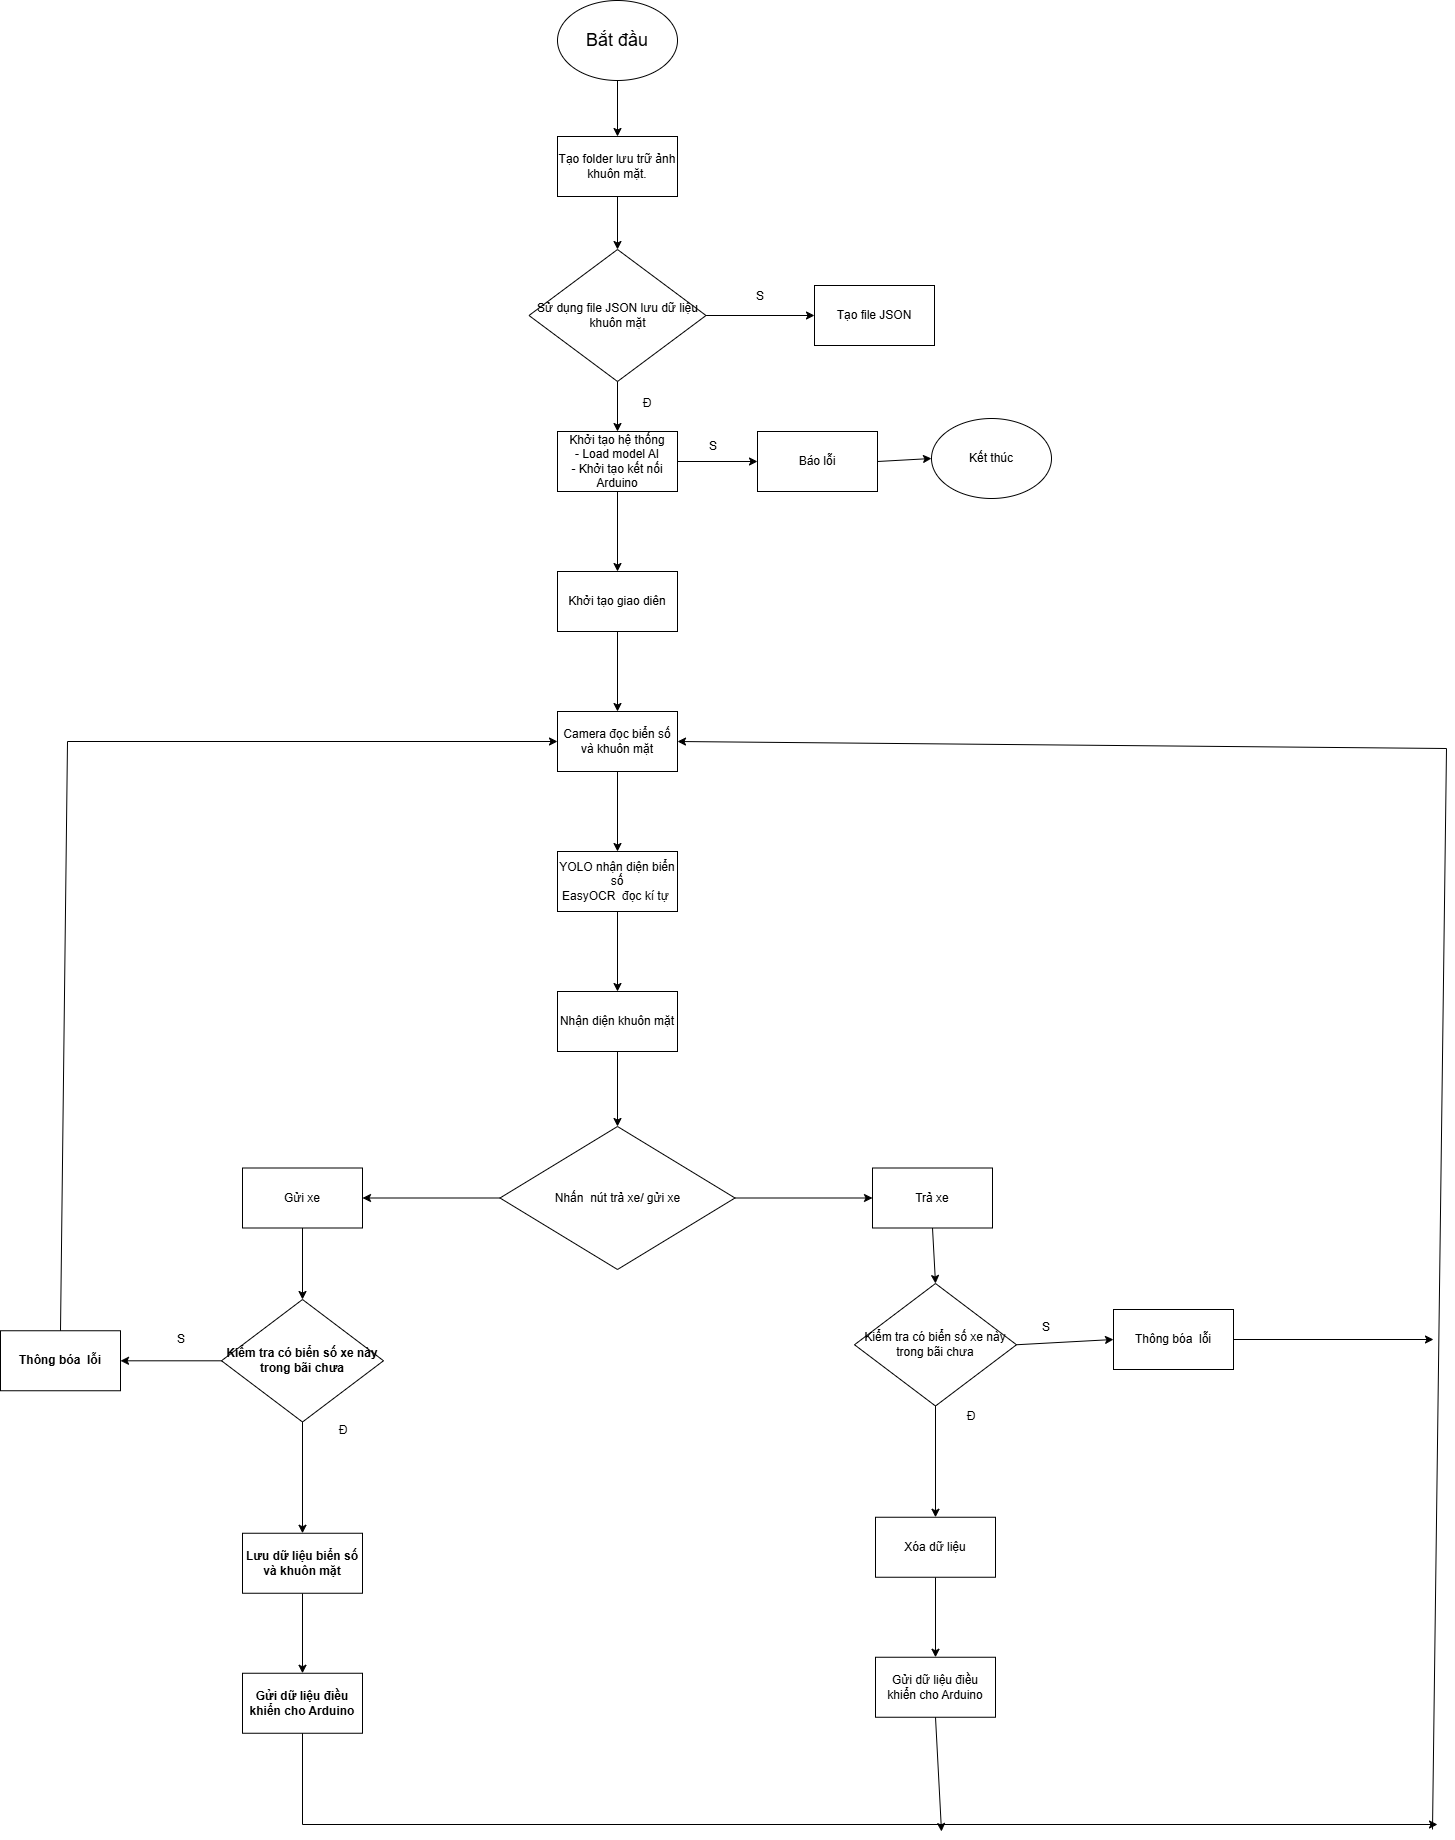

The diagram above was exported from draw.io. Its source (the exported page's mxGraphModel, read from the mxfile embedded in the PNG):
<mxGraphModel dx="2271" dy="4553" grid="0" gridSize="10" guides="1" tooltips="1" connect="1" arrows="1" fold="1" page="1" pageScale="1" pageWidth="4681" pageHeight="3300" math="0" shadow="0">
  <root>
    <mxCell id="0" />
    <mxCell id="1" parent="0" />
    <mxCell id="uXg_nnq4Of7ZevpRBYAR-1" parent="1" style="ellipse;whiteSpace=wrap;html=1;" value="&lt;font style=&quot;font-size: 18px;&quot;&gt;Bắt đầu&lt;/font&gt;" vertex="1">
      <mxGeometry height="80" width="120" x="1457" y="-3272" as="geometry" />
    </mxCell>
    <mxCell id="ARJTMiJBZuqtaoDLN08L-1" parent="1" style="rounded=0;whiteSpace=wrap;html=1;" value="Tạo folder lưu trữ ảnh khuôn mặt." vertex="1">
      <mxGeometry height="60" width="120" x="1457" y="-3136" as="geometry" />
    </mxCell>
    <mxCell id="ARJTMiJBZuqtaoDLN08L-2" edge="1" parent="1" source="uXg_nnq4Of7ZevpRBYAR-1" style="endArrow=classic;html=1;rounded=0;exitX=0.5;exitY=1;exitDx=0;exitDy=0;" target="ARJTMiJBZuqtaoDLN08L-1" value="">
      <mxGeometry height="50" relative="1" width="50" as="geometry">
        <mxPoint x="1672" y="-2733" as="sourcePoint" />
        <mxPoint x="1722" y="-2783" as="targetPoint" />
      </mxGeometry>
    </mxCell>
    <mxCell id="ARJTMiJBZuqtaoDLN08L-15" edge="1" parent="1" source="ARJTMiJBZuqtaoDLN08L-4" style="edgeStyle=orthogonalEdgeStyle;rounded=0;orthogonalLoop=1;jettySize=auto;html=1;" target="ARJTMiJBZuqtaoDLN08L-14" value="">
      <mxGeometry relative="1" as="geometry" />
    </mxCell>
    <mxCell id="ARJTMiJBZuqtaoDLN08L-20" edge="1" parent="1" source="ARJTMiJBZuqtaoDLN08L-4" style="edgeStyle=orthogonalEdgeStyle;rounded=0;orthogonalLoop=1;jettySize=auto;html=1;" target="ARJTMiJBZuqtaoDLN08L-19" value="">
      <mxGeometry relative="1" as="geometry" />
    </mxCell>
    <mxCell id="ARJTMiJBZuqtaoDLN08L-4" parent="1" style="whiteSpace=wrap;html=1;rounded=0;" value="Khởi tạo hệ thống&lt;div&gt;- Load model AI&lt;/div&gt;&lt;div&gt;- Khởi tạo kết nối Arduino&lt;/div&gt;" vertex="1">
      <mxGeometry height="60" width="120" x="1457" y="-2841" as="geometry" />
    </mxCell>
    <mxCell id="ARJTMiJBZuqtaoDLN08L-9" edge="1" parent="1" source="ARJTMiJBZuqtaoDLN08L-6" style="edgeStyle=orthogonalEdgeStyle;rounded=0;orthogonalLoop=1;jettySize=auto;html=1;" target="ARJTMiJBZuqtaoDLN08L-8" value="">
      <mxGeometry relative="1" as="geometry" />
    </mxCell>
    <mxCell id="ARJTMiJBZuqtaoDLN08L-6" parent="1" style="rhombus;whiteSpace=wrap;html=1;" value="Sử dụng file JSON lưu dữ liệu khuôn mặt" vertex="1">
      <mxGeometry height="132" width="177" x="1428.5" y="-3023" as="geometry" />
    </mxCell>
    <mxCell id="ARJTMiJBZuqtaoDLN08L-8" parent="1" style="whiteSpace=wrap;html=1;" value="Tạo file JSON" vertex="1">
      <mxGeometry height="60" width="120" x="1714" y="-2987" as="geometry" />
    </mxCell>
    <mxCell id="ARJTMiJBZuqtaoDLN08L-10" edge="1" parent="1" source="ARJTMiJBZuqtaoDLN08L-1" style="endArrow=classic;html=1;rounded=0;exitX=0.5;exitY=1;exitDx=0;exitDy=0;" target="ARJTMiJBZuqtaoDLN08L-6" value="">
      <mxGeometry height="50" relative="1" width="50" as="geometry">
        <mxPoint x="1592" y="-2809" as="sourcePoint" />
        <mxPoint x="1642" y="-2859" as="targetPoint" />
      </mxGeometry>
    </mxCell>
    <mxCell id="ARJTMiJBZuqtaoDLN08L-11" parent="1" style="text;html=1;whiteSpace=wrap;strokeColor=none;fillColor=none;align=center;verticalAlign=middle;rounded=0;" value="S" vertex="1">
      <mxGeometry height="30" width="60" x="1630" y="-2991" as="geometry" />
    </mxCell>
    <mxCell id="ARJTMiJBZuqtaoDLN08L-12" edge="1" parent="1" source="ARJTMiJBZuqtaoDLN08L-6" style="endArrow=classic;html=1;rounded=0;exitX=0.5;exitY=1;exitDx=0;exitDy=0;" target="ARJTMiJBZuqtaoDLN08L-4" value="">
      <mxGeometry height="50" relative="1" width="50" as="geometry">
        <mxPoint x="1592" y="-2809" as="sourcePoint" />
        <mxPoint x="1642" y="-2859" as="targetPoint" />
      </mxGeometry>
    </mxCell>
    <mxCell id="ARJTMiJBZuqtaoDLN08L-13" parent="1" style="text;html=1;whiteSpace=wrap;strokeColor=none;fillColor=none;align=center;verticalAlign=middle;rounded=0;" value="Đ" vertex="1">
      <mxGeometry height="30" width="60" x="1517" y="-2884" as="geometry" />
    </mxCell>
    <mxCell id="ARJTMiJBZuqtaoDLN08L-14" parent="1" style="whiteSpace=wrap;html=1;rounded=0;" value="Báo lỗi" vertex="1">
      <mxGeometry height="60" width="120" x="1657" y="-2841" as="geometry" />
    </mxCell>
    <mxCell id="ARJTMiJBZuqtaoDLN08L-16" parent="1" style="ellipse;whiteSpace=wrap;html=1;" value="Kết thúc" vertex="1">
      <mxGeometry height="80" width="120" x="1831" y="-2854" as="geometry" />
    </mxCell>
    <mxCell id="ARJTMiJBZuqtaoDLN08L-17" edge="1" parent="1" source="ARJTMiJBZuqtaoDLN08L-14" style="endArrow=classic;html=1;rounded=0;exitX=1;exitY=0.5;exitDx=0;exitDy=0;entryX=0;entryY=0.5;entryDx=0;entryDy=0;" target="ARJTMiJBZuqtaoDLN08L-16" value="">
      <mxGeometry height="50" relative="1" width="50" as="geometry">
        <mxPoint x="1592" y="-2817" as="sourcePoint" />
        <mxPoint x="1642" y="-2867" as="targetPoint" />
      </mxGeometry>
    </mxCell>
    <mxCell id="ARJTMiJBZuqtaoDLN08L-18" parent="1" style="text;html=1;whiteSpace=wrap;strokeColor=none;fillColor=none;align=center;verticalAlign=middle;rounded=0;" value="S" vertex="1">
      <mxGeometry height="30" width="60" x="1583" y="-2841" as="geometry" />
    </mxCell>
    <mxCell id="ARJTMiJBZuqtaoDLN08L-22" edge="1" parent="1" source="ARJTMiJBZuqtaoDLN08L-19" style="edgeStyle=orthogonalEdgeStyle;rounded=0;orthogonalLoop=1;jettySize=auto;html=1;" target="ARJTMiJBZuqtaoDLN08L-21" value="">
      <mxGeometry relative="1" as="geometry" />
    </mxCell>
    <mxCell id="ARJTMiJBZuqtaoDLN08L-19" parent="1" style="whiteSpace=wrap;html=1;rounded=0;" value="Khởi tạo giao diên" vertex="1">
      <mxGeometry height="60" width="120" x="1457" y="-2701" as="geometry" />
    </mxCell>
    <mxCell id="ARJTMiJBZuqtaoDLN08L-24" edge="1" parent="1" source="ARJTMiJBZuqtaoDLN08L-21" style="edgeStyle=orthogonalEdgeStyle;rounded=0;orthogonalLoop=1;jettySize=auto;html=1;" target="ARJTMiJBZuqtaoDLN08L-23" value="">
      <mxGeometry relative="1" as="geometry" />
    </mxCell>
    <mxCell id="ARJTMiJBZuqtaoDLN08L-21" parent="1" style="whiteSpace=wrap;html=1;rounded=0;" value="Camera đọc biển số và khuôn mặt" vertex="1">
      <mxGeometry height="60" width="120" x="1457" y="-2561" as="geometry" />
    </mxCell>
    <mxCell id="ARJTMiJBZuqtaoDLN08L-26" edge="1" parent="1" source="ARJTMiJBZuqtaoDLN08L-23" style="edgeStyle=orthogonalEdgeStyle;rounded=0;orthogonalLoop=1;jettySize=auto;html=1;" target="ARJTMiJBZuqtaoDLN08L-25" value="">
      <mxGeometry relative="1" as="geometry" />
    </mxCell>
    <mxCell id="ARJTMiJBZuqtaoDLN08L-23" parent="1" style="whiteSpace=wrap;html=1;rounded=0;" value="YOLO nhận diện biển số&lt;div&gt;EasyOCR&amp;nbsp; đọc kí tự&amp;nbsp;&lt;/div&gt;" vertex="1">
      <mxGeometry height="60" width="120" x="1457" y="-2421" as="geometry" />
    </mxCell>
    <mxCell id="ARJTMiJBZuqtaoDLN08L-28" edge="1" parent="1" source="ARJTMiJBZuqtaoDLN08L-25" style="edgeStyle=orthogonalEdgeStyle;rounded=0;orthogonalLoop=1;jettySize=auto;html=1;" target="ARJTMiJBZuqtaoDLN08L-27" value="">
      <mxGeometry relative="1" as="geometry" />
    </mxCell>
    <mxCell id="ARJTMiJBZuqtaoDLN08L-25" parent="1" style="whiteSpace=wrap;html=1;rounded=0;" value="Nhận diện khuôn mặt" vertex="1">
      <mxGeometry height="60" width="120" x="1457" y="-2281" as="geometry" />
    </mxCell>
    <mxCell id="ARJTMiJBZuqtaoDLN08L-30" edge="1" parent="1" source="ARJTMiJBZuqtaoDLN08L-27" style="edgeStyle=orthogonalEdgeStyle;rounded=0;orthogonalLoop=1;jettySize=auto;html=1;" target="ARJTMiJBZuqtaoDLN08L-29" value="">
      <mxGeometry relative="1" as="geometry" />
    </mxCell>
    <mxCell id="ARJTMiJBZuqtaoDLN08L-32" edge="1" parent="1" source="ARJTMiJBZuqtaoDLN08L-27" style="edgeStyle=orthogonalEdgeStyle;rounded=0;orthogonalLoop=1;jettySize=auto;html=1;" target="ARJTMiJBZuqtaoDLN08L-31" value="">
      <mxGeometry relative="1" as="geometry" />
    </mxCell>
    <mxCell id="ARJTMiJBZuqtaoDLN08L-27" parent="1" style="rhombus;whiteSpace=wrap;html=1;rounded=0;" value="Nhấn&amp;nbsp; nút trả xe/ gửi xe" vertex="1">
      <mxGeometry height="143" width="235" x="1399.5" y="-2146" as="geometry" />
    </mxCell>
    <mxCell id="TZBj_Liqza_sotpi1hGj-2" edge="1" parent="1" source="ARJTMiJBZuqtaoDLN08L-29" style="edgeStyle=orthogonalEdgeStyle;rounded=0;orthogonalLoop=1;jettySize=auto;html=1;" target="TZBj_Liqza_sotpi1hGj-1" value="">
      <mxGeometry relative="1" as="geometry" />
    </mxCell>
    <mxCell id="ARJTMiJBZuqtaoDLN08L-29" parent="1" style="whiteSpace=wrap;html=1;rounded=0;" value="Gửi xe" vertex="1">
      <mxGeometry height="60" width="120" x="1142" y="-2104.5" as="geometry" />
    </mxCell>
    <mxCell id="ARJTMiJBZuqtaoDLN08L-31" parent="1" style="whiteSpace=wrap;html=1;rounded=0;" value="Trả xe" vertex="1">
      <mxGeometry height="60" width="120" x="1772" y="-2104.5" as="geometry" />
    </mxCell>
    <mxCell id="TZBj_Liqza_sotpi1hGj-4" edge="1" parent="1" source="TZBj_Liqza_sotpi1hGj-1" style="edgeStyle=orthogonalEdgeStyle;rounded=0;orthogonalLoop=1;jettySize=auto;html=1;fontStyle=1" target="TZBj_Liqza_sotpi1hGj-3" value="">
      <mxGeometry relative="1" as="geometry" />
    </mxCell>
    <mxCell id="TZBj_Liqza_sotpi1hGj-9" edge="1" parent="1" source="TZBj_Liqza_sotpi1hGj-1" style="edgeStyle=orthogonalEdgeStyle;rounded=0;orthogonalLoop=1;jettySize=auto;html=1;fontStyle=1" target="TZBj_Liqza_sotpi1hGj-8" value="">
      <mxGeometry relative="1" as="geometry" />
    </mxCell>
    <mxCell id="TZBj_Liqza_sotpi1hGj-1" parent="1" style="rhombus;whiteSpace=wrap;html=1;rounded=0;fontStyle=1" value="Kiểm tra có biển số xe này trong bãi chưa" vertex="1">
      <mxGeometry height="122.5" width="162" x="1121" y="-1973" as="geometry" />
    </mxCell>
    <mxCell id="TZBj_Liqza_sotpi1hGj-6" edge="1" parent="1" source="TZBj_Liqza_sotpi1hGj-3" style="edgeStyle=orthogonalEdgeStyle;rounded=0;orthogonalLoop=1;jettySize=auto;html=1;fontStyle=1" target="TZBj_Liqza_sotpi1hGj-5" value="">
      <mxGeometry relative="1" as="geometry" />
    </mxCell>
    <mxCell id="TZBj_Liqza_sotpi1hGj-3" parent="1" style="whiteSpace=wrap;html=1;rounded=0;fontStyle=1" value="Lưu dữ liệu biển số và khuôn mặt" vertex="1">
      <mxGeometry height="60" width="120" x="1142" y="-1739.25" as="geometry" />
    </mxCell>
    <mxCell id="TZBj_Liqza_sotpi1hGj-5" parent="1" style="whiteSpace=wrap;html=1;rounded=0;fontStyle=1" value="Gửi dữ liệu điều khiển cho Arduino" vertex="1">
      <mxGeometry height="60" width="120" x="1142" y="-1599.25" as="geometry" />
    </mxCell>
    <mxCell id="TZBj_Liqza_sotpi1hGj-8" parent="1" style="whiteSpace=wrap;html=1;rounded=0;fontStyle=1" value="Thông bóa&amp;nbsp; lỗi" vertex="1">
      <mxGeometry height="60" width="120" x="900" y="-1941.75" as="geometry" />
    </mxCell>
    <mxCell id="TZBj_Liqza_sotpi1hGj-10" edge="1" parent="1" source="TZBj_Liqza_sotpi1hGj-8" style="endArrow=classic;html=1;rounded=0;exitX=0.5;exitY=0;exitDx=0;exitDy=0;entryX=0;entryY=0.5;entryDx=0;entryDy=0;" target="ARJTMiJBZuqtaoDLN08L-21" value="">
      <mxGeometry height="50" relative="1" width="50" as="geometry">
        <Array as="points">
          <mxPoint x="967" y="-2531" />
        </Array>
        <mxPoint x="1385" y="-1891" as="sourcePoint" />
        <mxPoint x="1435" y="-1941" as="targetPoint" />
      </mxGeometry>
    </mxCell>
    <mxCell id="TZBj_Liqza_sotpi1hGj-11" edge="1" parent="1" source="TZBj_Liqza_sotpi1hGj-13" style="edgeStyle=orthogonalEdgeStyle;rounded=0;orthogonalLoop=1;jettySize=auto;html=1;" target="TZBj_Liqza_sotpi1hGj-15" value="">
      <mxGeometry relative="1" as="geometry" />
    </mxCell>
    <mxCell id="TZBj_Liqza_sotpi1hGj-13" parent="1" style="rhombus;whiteSpace=wrap;html=1;rounded=0;" value="Kiểm tra có biển số xe này trong bãi chưa" vertex="1">
      <mxGeometry height="122.5" width="162" x="1754" y="-1989" as="geometry" />
    </mxCell>
    <mxCell id="TZBj_Liqza_sotpi1hGj-14" edge="1" parent="1" source="TZBj_Liqza_sotpi1hGj-15" style="edgeStyle=orthogonalEdgeStyle;rounded=0;orthogonalLoop=1;jettySize=auto;html=1;" target="TZBj_Liqza_sotpi1hGj-16" value="">
      <mxGeometry relative="1" as="geometry" />
    </mxCell>
    <mxCell id="TZBj_Liqza_sotpi1hGj-15" parent="1" style="whiteSpace=wrap;html=1;rounded=0;" value="Xóa dữ liệu" vertex="1">
      <mxGeometry height="60" width="120" x="1775" y="-1755.25" as="geometry" />
    </mxCell>
    <mxCell id="TZBj_Liqza_sotpi1hGj-16" parent="1" style="whiteSpace=wrap;html=1;rounded=0;" value="Gửi dữ liệu điều khiển cho Arduino" vertex="1">
      <mxGeometry height="60" width="120" x="1775" y="-1615.25" as="geometry" />
    </mxCell>
    <mxCell id="TZBj_Liqza_sotpi1hGj-17" parent="1" style="whiteSpace=wrap;html=1;rounded=0;" value="Thông bóa&amp;nbsp; lỗi" vertex="1">
      <mxGeometry height="60" width="120" x="2013" y="-1963" as="geometry" />
    </mxCell>
    <mxCell id="TZBj_Liqza_sotpi1hGj-19" edge="1" parent="1" source="ARJTMiJBZuqtaoDLN08L-31" style="endArrow=classic;html=1;rounded=0;exitX=0.5;exitY=1;exitDx=0;exitDy=0;entryX=0.5;entryY=0;entryDx=0;entryDy=0;" target="TZBj_Liqza_sotpi1hGj-13" value="">
      <mxGeometry height="50" relative="1" width="50" as="geometry">
        <mxPoint x="1658" y="-1692" as="sourcePoint" />
        <mxPoint x="1708" y="-1742" as="targetPoint" />
      </mxGeometry>
    </mxCell>
    <mxCell id="TZBj_Liqza_sotpi1hGj-20" edge="1" parent="1" source="TZBj_Liqza_sotpi1hGj-13" style="endArrow=classic;html=1;rounded=0;exitX=1;exitY=0.5;exitDx=0;exitDy=0;entryX=0;entryY=0.5;entryDx=0;entryDy=0;" target="TZBj_Liqza_sotpi1hGj-17" value="">
      <mxGeometry height="50" relative="1" width="50" as="geometry">
        <mxPoint x="1658" y="-1692" as="sourcePoint" />
        <mxPoint x="1708" y="-1742" as="targetPoint" />
      </mxGeometry>
    </mxCell>
    <mxCell id="TZBj_Liqza_sotpi1hGj-21" parent="1" style="text;html=1;whiteSpace=wrap;strokeColor=none;fillColor=none;align=center;verticalAlign=middle;rounded=0;" value="S" vertex="1">
      <mxGeometry height="30" width="60" x="1916" y="-1960" as="geometry" />
    </mxCell>
    <mxCell id="TZBj_Liqza_sotpi1hGj-22" parent="1" style="text;html=1;whiteSpace=wrap;strokeColor=none;fillColor=none;align=center;verticalAlign=middle;rounded=0;" value="S" vertex="1">
      <mxGeometry height="30" width="60" x="1051" y="-1948" as="geometry" />
    </mxCell>
    <mxCell id="TZBj_Liqza_sotpi1hGj-23" parent="1" style="text;html=1;whiteSpace=wrap;strokeColor=none;fillColor=none;align=center;verticalAlign=middle;rounded=0;" value="Đ" vertex="1">
      <mxGeometry height="30" width="60" x="1213" y="-1857" as="geometry" />
    </mxCell>
    <mxCell id="TZBj_Liqza_sotpi1hGj-24" parent="1" style="text;html=1;whiteSpace=wrap;strokeColor=none;fillColor=none;align=center;verticalAlign=middle;rounded=0;" value="Đ" vertex="1">
      <mxGeometry height="30" width="60" x="1841" y="-1871" as="geometry" />
    </mxCell>
    <mxCell id="TZBj_Liqza_sotpi1hGj-25" edge="1" parent="1" style="endArrow=classic;html=1;rounded=0;entryX=1;entryY=0.5;entryDx=0;entryDy=0;" target="ARJTMiJBZuqtaoDLN08L-21" value="">
      <mxGeometry height="50" relative="1" width="50" as="geometry">
        <Array as="points">
          <mxPoint x="2346" y="-2524" />
        </Array>
        <mxPoint x="2332" y="-1443" as="sourcePoint" />
        <mxPoint x="1746" y="-1958" as="targetPoint" />
      </mxGeometry>
    </mxCell>
    <mxCell id="TZBj_Liqza_sotpi1hGj-26" edge="1" parent="1" source="TZBj_Liqza_sotpi1hGj-5" style="endArrow=classic;html=1;rounded=0;exitX=0.5;exitY=1;exitDx=0;exitDy=0;" value="">
      <mxGeometry height="50" relative="1" width="50" as="geometry">
        <Array as="points">
          <mxPoint x="1202" y="-1448" />
        </Array>
        <mxPoint x="1696" y="-1908" as="sourcePoint" />
        <mxPoint x="2337" y="-1448" as="targetPoint" />
      </mxGeometry>
    </mxCell>
    <mxCell id="TZBj_Liqza_sotpi1hGj-27" edge="1" parent="1" source="TZBj_Liqza_sotpi1hGj-16" style="endArrow=classic;html=1;rounded=0;exitX=0.5;exitY=1;exitDx=0;exitDy=0;" value="">
      <mxGeometry height="50" relative="1" width="50" as="geometry">
        <mxPoint x="1696" y="-1908" as="sourcePoint" />
        <mxPoint x="1841" y="-1441" as="targetPoint" />
      </mxGeometry>
    </mxCell>
    <mxCell id="TZBj_Liqza_sotpi1hGj-28" edge="1" parent="1" source="TZBj_Liqza_sotpi1hGj-17" style="endArrow=classic;html=1;rounded=0;exitX=1;exitY=0.5;exitDx=0;exitDy=0;" value="">
      <mxGeometry height="50" relative="1" width="50" as="geometry">
        <mxPoint x="1696" y="-1908" as="sourcePoint" />
        <mxPoint x="2333" y="-1933" as="targetPoint" />
      </mxGeometry>
    </mxCell>
  </root>
</mxGraphModel>